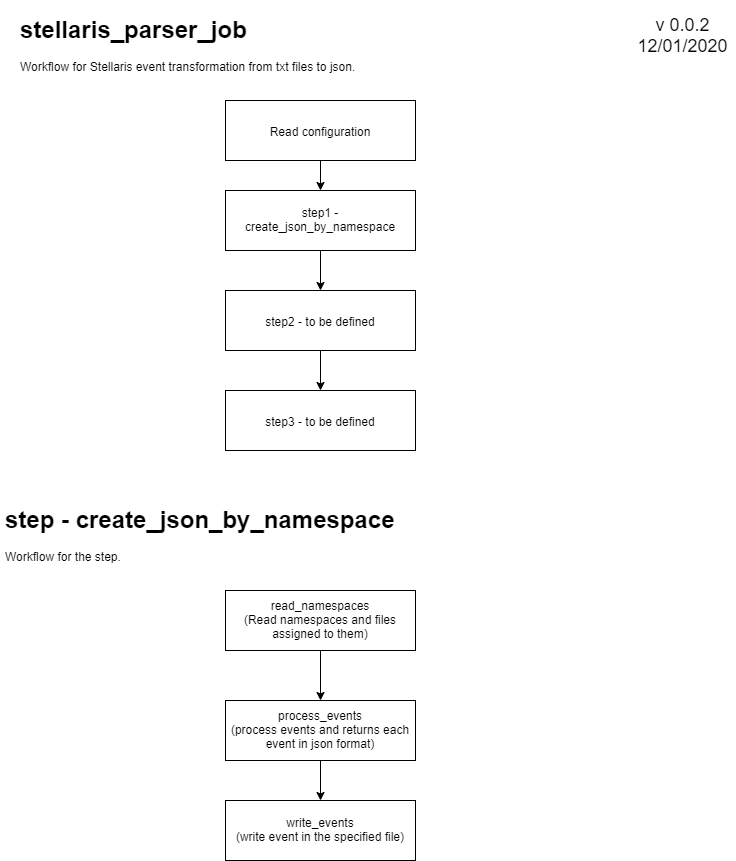

The diagram above was exported from draw.io. Its source (the exported page's mxGraphModel, read from the mxfile embedded in the PNG):
<mxGraphModel dx="1422" dy="762" grid="1" gridSize="10" guides="1" tooltips="1" connect="1" arrows="1" fold="1" page="1" pageScale="1" pageWidth="827" pageHeight="1169" math="0" shadow="0">
  <root>
    <mxCell id="0" />
    <mxCell id="1" parent="0" />
    <mxCell id="BXUdnotIWU2DLBwjQCOY-46" value="&lt;h1&gt;stellaris_parser_job&lt;/h1&gt;&lt;p&gt;Workflow for Stellaris event transformation from txt files to json.&lt;/p&gt;" style="text;html=1;strokeColor=none;fillColor=none;spacing=5;spacingTop=-20;whiteSpace=wrap;overflow=hidden;rounded=0;" parent="1" vertex="1">
      <mxGeometry x="50" y="20" width="470" height="90" as="geometry" />
    </mxCell>
    <mxCell id="JRluYWBnBxokiFaoEFsk-5" style="edgeStyle=orthogonalEdgeStyle;rounded=0;orthogonalLoop=1;jettySize=auto;html=1;exitX=0.5;exitY=1;exitDx=0;exitDy=0;" parent="1" source="JRluYWBnBxokiFaoEFsk-1" target="JRluYWBnBxokiFaoEFsk-2" edge="1">
      <mxGeometry relative="1" as="geometry" />
    </mxCell>
    <mxCell id="JRluYWBnBxokiFaoEFsk-1" value="Read configuration" style="rounded=0;whiteSpace=wrap;html=1;" parent="1" vertex="1">
      <mxGeometry x="260" y="110" width="190" height="60" as="geometry" />
    </mxCell>
    <mxCell id="JRluYWBnBxokiFaoEFsk-6" style="edgeStyle=orthogonalEdgeStyle;rounded=0;orthogonalLoop=1;jettySize=auto;html=1;exitX=0.5;exitY=1;exitDx=0;exitDy=0;entryX=0.5;entryY=0;entryDx=0;entryDy=0;" parent="1" source="JRluYWBnBxokiFaoEFsk-2" target="JRluYWBnBxokiFaoEFsk-3" edge="1">
      <mxGeometry relative="1" as="geometry" />
    </mxCell>
    <mxCell id="JRluYWBnBxokiFaoEFsk-2" value="step1 - create_json_by_namespace" style="rounded=0;whiteSpace=wrap;html=1;" parent="1" vertex="1">
      <mxGeometry x="260" y="200" width="190" height="60" as="geometry" />
    </mxCell>
    <mxCell id="JRluYWBnBxokiFaoEFsk-7" style="edgeStyle=orthogonalEdgeStyle;rounded=0;orthogonalLoop=1;jettySize=auto;html=1;exitX=0.5;exitY=1;exitDx=0;exitDy=0;entryX=0.5;entryY=0;entryDx=0;entryDy=0;" parent="1" source="JRluYWBnBxokiFaoEFsk-3" target="JRluYWBnBxokiFaoEFsk-4" edge="1">
      <mxGeometry relative="1" as="geometry" />
    </mxCell>
    <mxCell id="JRluYWBnBxokiFaoEFsk-3" value="step2 - to be defined" style="rounded=0;whiteSpace=wrap;html=1;" parent="1" vertex="1">
      <mxGeometry x="260" y="300" width="190" height="60" as="geometry" />
    </mxCell>
    <mxCell id="JRluYWBnBxokiFaoEFsk-4" value="step3 - to be defined" style="rounded=0;whiteSpace=wrap;html=1;" parent="1" vertex="1">
      <mxGeometry x="260" y="400" width="190" height="60" as="geometry" />
    </mxCell>
    <mxCell id="JRluYWBnBxokiFaoEFsk-8" value="&lt;h1&gt;step - create_json_by_namespace&lt;/h1&gt;&lt;p&gt;Workflow for the step.&lt;/p&gt;" style="text;html=1;strokeColor=none;fillColor=none;spacing=5;spacingTop=-20;whiteSpace=wrap;overflow=hidden;rounded=0;" parent="1" vertex="1">
      <mxGeometry x="35" y="510" width="520" height="90" as="geometry" />
    </mxCell>
    <mxCell id="JRluYWBnBxokiFaoEFsk-10" value="&lt;font style=&quot;font-size: 18px&quot;&gt;v 0.0.2&lt;br&gt;12/01/2020&lt;br&gt;&lt;/font&gt;" style="text;html=1;strokeColor=none;fillColor=none;align=center;verticalAlign=middle;whiteSpace=wrap;rounded=0;" parent="1" vertex="1">
      <mxGeometry x="665" y="20" width="105" height="50" as="geometry" />
    </mxCell>
    <mxCell id="xcxaPUqz0wB_a_Gb5VfR-3" style="edgeStyle=orthogonalEdgeStyle;rounded=0;orthogonalLoop=1;jettySize=auto;html=1;exitX=0.5;exitY=1;exitDx=0;exitDy=0;" edge="1" parent="1" source="JRluYWBnBxokiFaoEFsk-11" target="xcxaPUqz0wB_a_Gb5VfR-1">
      <mxGeometry relative="1" as="geometry" />
    </mxCell>
    <mxCell id="JRluYWBnBxokiFaoEFsk-11" value="read_namespaces&lt;br&gt;(Read namespaces and files assigned to them)" style="rounded=0;whiteSpace=wrap;html=1;" parent="1" vertex="1">
      <mxGeometry x="260" y="600" width="190" height="60" as="geometry" />
    </mxCell>
    <mxCell id="xcxaPUqz0wB_a_Gb5VfR-4" style="edgeStyle=orthogonalEdgeStyle;rounded=0;orthogonalLoop=1;jettySize=auto;html=1;exitX=0.5;exitY=1;exitDx=0;exitDy=0;entryX=0.5;entryY=0;entryDx=0;entryDy=0;" edge="1" parent="1" source="xcxaPUqz0wB_a_Gb5VfR-1" target="xcxaPUqz0wB_a_Gb5VfR-2">
      <mxGeometry relative="1" as="geometry" />
    </mxCell>
    <mxCell id="xcxaPUqz0wB_a_Gb5VfR-1" value="process_events&lt;br&gt;(process events and returns each event in json format)" style="rounded=0;whiteSpace=wrap;html=1;" vertex="1" parent="1">
      <mxGeometry x="260" y="710" width="190" height="60" as="geometry" />
    </mxCell>
    <mxCell id="xcxaPUqz0wB_a_Gb5VfR-2" value="write_events&lt;br&gt;(write event in the specified file)" style="rounded=0;whiteSpace=wrap;html=1;" vertex="1" parent="1">
      <mxGeometry x="260" y="810" width="190" height="60" as="geometry" />
    </mxCell>
  </root>
</mxGraphModel>